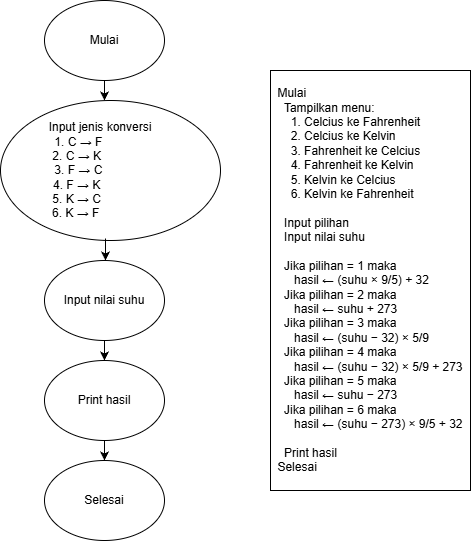

The diagram above was exported from draw.io. Its source (the exported page's mxGraphModel, read from the mxfile embedded in the PNG):
<mxGraphModel dx="1226" dy="660" grid="1" gridSize="10" guides="1" tooltips="1" connect="1" arrows="1" fold="1" page="1" pageScale="1" pageWidth="827" pageHeight="1169" math="0" shadow="0">
  <root>
    <mxCell id="0" />
    <mxCell id="1" parent="0" />
    <mxCell id="W4fs0L8iyzmoJtdSisGB-1" parent="1" style="ellipse;whiteSpace=wrap;html=1;" value="Mulai" vertex="1">
      <mxGeometry height="80" width="120" x="354" as="geometry" />
    </mxCell>
    <mxCell id="W4fs0L8iyzmoJtdSisGB-2" edge="1" parent="1" source="W4fs0L8iyzmoJtdSisGB-1" style="endArrow=classic;html=1;rounded=0;exitX=0.5;exitY=1;exitDx=0;exitDy=0;" value="">
      <mxGeometry height="50" relative="1" width="50" as="geometry">
        <mxPoint x="390" y="220" as="sourcePoint" />
        <mxPoint x="414" y="100" as="targetPoint" />
      </mxGeometry>
    </mxCell>
    <mxCell id="W4fs0L8iyzmoJtdSisGB-3" parent="1" style="ellipse;whiteSpace=wrap;html=1;" value="&lt;div&gt;&amp;nbsp;Input jenis konversi&amp;nbsp; &amp;nbsp; &amp;nbsp; &amp;nbsp;&lt;/div&gt;&lt;div&gt;&lt;span style=&quot;background-color: transparent; color: light-dark(rgb(0, 0, 0), rgb(255, 255, 255));&quot;&gt;1. C → F&amp;nbsp; &amp;nbsp; &amp;nbsp; &amp;nbsp; &amp;nbsp; &amp;nbsp; &amp;nbsp; &amp;nbsp; &amp;nbsp; &amp;nbsp;&lt;/span&gt;&lt;/div&gt;&lt;div&gt;2. C → K&amp;nbsp; &amp;nbsp; &amp;nbsp; &amp;nbsp; &amp;nbsp; &amp;nbsp; &amp;nbsp; &amp;nbsp; &amp;nbsp; &amp;nbsp;&amp;nbsp;&lt;/div&gt;&lt;div&gt;&lt;span style=&quot;background-color: transparent; color: light-dark(rgb(0, 0, 0), rgb(255, 255, 255));&quot;&gt;3. F → C&amp;nbsp; &amp;nbsp; &amp;nbsp; &amp;nbsp; &amp;nbsp; &amp;nbsp; &amp;nbsp; &amp;nbsp; &amp;nbsp; &amp;nbsp;&lt;/span&gt;&lt;/div&gt;&lt;div&gt;4. F → K&amp;nbsp; &amp;nbsp; &amp;nbsp; &amp;nbsp; &amp;nbsp; &amp;nbsp; &amp;nbsp; &amp;nbsp; &amp;nbsp; &amp;nbsp;&amp;nbsp;&lt;/div&gt;&lt;div&gt;5. K → C&amp;nbsp; &amp;nbsp; &amp;nbsp; &amp;nbsp; &amp;nbsp; &amp;nbsp; &amp;nbsp; &amp;nbsp; &amp;nbsp; &amp;nbsp;&amp;nbsp;&lt;/div&gt;&lt;div style=&quot;text-align: left;&quot;&gt;&lt;span style=&quot;background-color: transparent; color: light-dark(rgb(0, 0, 0), rgb(255, 255, 255));&quot;&gt;&amp;nbsp; 6. K → F&lt;/span&gt;&lt;/div&gt;" vertex="1">
      <mxGeometry height="140" width="220" x="310" y="100" as="geometry" />
    </mxCell>
    <mxCell id="W4fs0L8iyzmoJtdSisGB-30" edge="1" parent="1" source="W4fs0L8iyzmoJtdSisGB-6" style="edgeStyle=orthogonalEdgeStyle;rounded=0;orthogonalLoop=1;jettySize=auto;html=1;" target="W4fs0L8iyzmoJtdSisGB-11" value="">
      <mxGeometry relative="1" as="geometry" />
    </mxCell>
    <mxCell id="W4fs0L8iyzmoJtdSisGB-31" edge="1" parent="1" source="W4fs0L8iyzmoJtdSisGB-6" style="edgeStyle=orthogonalEdgeStyle;rounded=0;orthogonalLoop=1;jettySize=auto;html=1;" target="W4fs0L8iyzmoJtdSisGB-11" value="">
      <mxGeometry relative="1" as="geometry" />
    </mxCell>
    <mxCell id="W4fs0L8iyzmoJtdSisGB-6" parent="1" style="ellipse;whiteSpace=wrap;html=1;" value="Input nilai suhu" vertex="1">
      <mxGeometry height="80" width="120" x="354" y="260" as="geometry" />
    </mxCell>
    <mxCell id="W4fs0L8iyzmoJtdSisGB-29" edge="1" parent="1" source="W4fs0L8iyzmoJtdSisGB-11" style="edgeStyle=orthogonalEdgeStyle;rounded=0;orthogonalLoop=1;jettySize=auto;html=1;entryX=0.5;entryY=0;entryDx=0;entryDy=0;" target="W4fs0L8iyzmoJtdSisGB-13">
      <mxGeometry relative="1" as="geometry" />
    </mxCell>
    <mxCell id="W4fs0L8iyzmoJtdSisGB-11" parent="1" style="ellipse;whiteSpace=wrap;html=1;" value="Print hasil" vertex="1">
      <mxGeometry height="80" width="120" x="354" y="360" as="geometry" />
    </mxCell>
    <mxCell id="W4fs0L8iyzmoJtdSisGB-13" parent="1" style="ellipse;whiteSpace=wrap;html=1;" value="Selesai" vertex="1">
      <mxGeometry height="80" width="120" x="354" y="460" as="geometry" />
    </mxCell>
    <mxCell id="W4fs0L8iyzmoJtdSisGB-18" parent="1" style="rounded=0;whiteSpace=wrap;html=1;" value="&lt;div style=&quot;text-align: left;&quot;&gt;&lt;div&gt;Mulai&lt;/div&gt;&lt;div&gt;&amp;nbsp; Tampilkan menu:&lt;/div&gt;&lt;div&gt;&amp;nbsp; &amp;nbsp; 1. Celcius ke Fahrenheit&lt;/div&gt;&lt;div&gt;&amp;nbsp; &amp;nbsp; 2. Celcius ke Kelvin&lt;/div&gt;&lt;div&gt;&amp;nbsp; &amp;nbsp; 3. Fahrenheit ke Celcius&lt;/div&gt;&lt;div&gt;&amp;nbsp; &amp;nbsp; 4. Fahrenheit ke Kelvin&lt;/div&gt;&lt;div&gt;&amp;nbsp; &amp;nbsp; 5. Kelvin ke Celcius&lt;/div&gt;&lt;div&gt;&amp;nbsp; &amp;nbsp; 6. Kelvin ke Fahrenheit&lt;/div&gt;&lt;div&gt;&lt;br&gt;&lt;/div&gt;&lt;div&gt;&amp;nbsp; Input pilihan&lt;/div&gt;&lt;div&gt;&amp;nbsp; Input nilai suhu&lt;/div&gt;&lt;div&gt;&lt;br&gt;&lt;/div&gt;&lt;div&gt;&amp;nbsp; Jika pilihan = 1 maka&lt;/div&gt;&lt;div&gt;&amp;nbsp; &amp;nbsp; &amp;nbsp;hasil ← (suhu × 9/5) + 32&lt;/div&gt;&lt;div&gt;&amp;nbsp; Jika pilihan = 2 maka&lt;/div&gt;&lt;div&gt;&amp;nbsp; &amp;nbsp; &amp;nbsp;hasil ← suhu + 273&lt;/div&gt;&lt;div&gt;&amp;nbsp; Jika pilihan = 3 maka&lt;/div&gt;&lt;div&gt;&amp;nbsp; &amp;nbsp; &amp;nbsp;hasil ← (suhu − 32) × 5/9&lt;/div&gt;&lt;div&gt;&amp;nbsp; Jika pilihan = 4 maka&lt;/div&gt;&lt;div&gt;&amp;nbsp; &amp;nbsp; &amp;nbsp;hasil ← (suhu − 32) × 5/9 + 273&lt;/div&gt;&lt;div&gt;&amp;nbsp; Jika pilihan = 5 maka&lt;/div&gt;&lt;div&gt;&amp;nbsp; &amp;nbsp; &amp;nbsp;hasil ← suhu − 273&lt;/div&gt;&lt;div&gt;&amp;nbsp; Jika pilihan = 6 maka&lt;/div&gt;&lt;div&gt;&amp;nbsp; &amp;nbsp; &amp;nbsp;hasil ← (suhu − 273) × 9/5 + 32&lt;/div&gt;&lt;div&gt;&lt;br&gt;&lt;/div&gt;&lt;div&gt;&amp;nbsp; Print hasil&lt;/div&gt;&lt;div&gt;Selesai&lt;/div&gt;&lt;/div&gt;" vertex="1">
      <mxGeometry height="420" width="200" x="580" y="70" as="geometry" />
    </mxCell>
    <mxCell id="W4fs0L8iyzmoJtdSisGB-33" edge="1" parent="1" source="W4fs0L8iyzmoJtdSisGB-3" style="endArrow=classic;html=1;rounded=0;exitX=0.477;exitY=0.986;exitDx=0;exitDy=0;exitPerimeter=0;" value="">
      <mxGeometry height="50" relative="1" width="50" as="geometry">
        <mxPoint x="415" y="243" as="sourcePoint" />
        <mxPoint x="415" y="260" as="targetPoint" />
      </mxGeometry>
    </mxCell>
  </root>
</mxGraphModel>